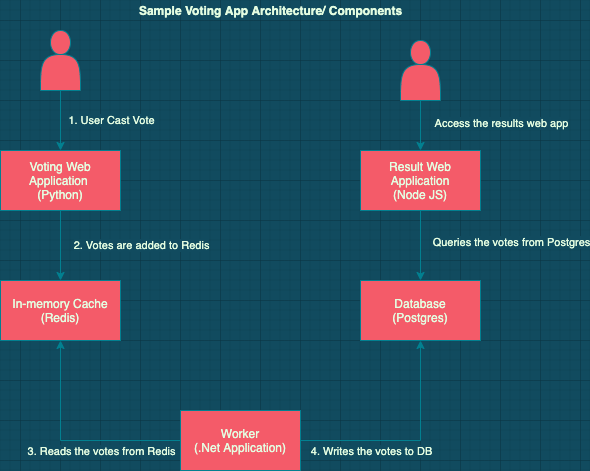

The diagram above was exported from draw.io. Its source (the exported page's mxGraphModel, read from the mxfile embedded in the PNG):
<mxGraphModel dx="963" dy="693" grid="1" gridSize="10" guides="1" tooltips="1" connect="1" arrows="1" fold="1" page="1" pageScale="1" pageWidth="850" pageHeight="1100" background="#114B5F" math="0" shadow="0">
  <root>
    <mxCell id="0" />
    <mxCell id="1" parent="0" />
    <mxCell id="olIdFC2aI7bXmNgpJxf5-12" style="edgeStyle=orthogonalEdgeStyle;rounded=0;orthogonalLoop=1;jettySize=auto;html=1;exitX=0.5;exitY=1;exitDx=0;exitDy=0;entryX=0.5;entryY=0;entryDx=0;entryDy=0;labelBackgroundColor=#114B5F;strokeColor=#028090;fontColor=#E4FDE1;" edge="1" parent="1" source="olIdFC2aI7bXmNgpJxf5-1" target="olIdFC2aI7bXmNgpJxf5-3">
      <mxGeometry relative="1" as="geometry" />
    </mxCell>
    <mxCell id="olIdFC2aI7bXmNgpJxf5-13" value="2. Votes are added to Redis" style="edgeLabel;html=1;align=center;verticalAlign=middle;resizable=0;points=[];labelBackgroundColor=#114B5F;fontColor=#E4FDE1;" vertex="1" connectable="0" parent="olIdFC2aI7bXmNgpJxf5-12">
      <mxGeometry x="-0.0286" y="-1" relative="1" as="geometry">
        <mxPoint x="81" as="offset" />
      </mxGeometry>
    </mxCell>
    <mxCell id="olIdFC2aI7bXmNgpJxf5-1" value="Voting Web Application &lt;br&gt;(Python)" style="rounded=0;whiteSpace=wrap;html=1;fillColor=#F45B69;strokeColor=#028090;fontColor=#E4FDE1;" vertex="1" parent="1">
      <mxGeometry x="140" y="170" width="120" height="60" as="geometry" />
    </mxCell>
    <mxCell id="olIdFC2aI7bXmNgpJxf5-8" style="edgeStyle=orthogonalEdgeStyle;rounded=0;orthogonalLoop=1;jettySize=auto;html=1;entryX=0.5;entryY=0;entryDx=0;entryDy=0;labelBackgroundColor=#114B5F;strokeColor=#028090;fontColor=#E4FDE1;" edge="1" parent="1" source="olIdFC2aI7bXmNgpJxf5-2" target="olIdFC2aI7bXmNgpJxf5-1">
      <mxGeometry relative="1" as="geometry" />
    </mxCell>
    <mxCell id="olIdFC2aI7bXmNgpJxf5-9" value="1. User Cast Vote" style="edgeLabel;html=1;align=center;verticalAlign=middle;resizable=0;points=[];labelBackgroundColor=#114B5F;fontColor=#E4FDE1;" vertex="1" connectable="0" parent="olIdFC2aI7bXmNgpJxf5-8">
      <mxGeometry x="-0.0333" relative="1" as="geometry">
        <mxPoint x="50" as="offset" />
      </mxGeometry>
    </mxCell>
    <mxCell id="olIdFC2aI7bXmNgpJxf5-2" value="" style="shape=actor;whiteSpace=wrap;html=1;fillColor=#F45B69;strokeColor=#028090;fontColor=#E4FDE1;" vertex="1" parent="1">
      <mxGeometry x="180" y="50" width="40" height="60" as="geometry" />
    </mxCell>
    <mxCell id="olIdFC2aI7bXmNgpJxf5-3" value="In-memory Cache&lt;br&gt;(Redis)" style="rounded=0;whiteSpace=wrap;html=1;fillColor=#F45B69;strokeColor=#028090;fontColor=#E4FDE1;" vertex="1" parent="1">
      <mxGeometry x="140" y="300" width="120" height="60" as="geometry" />
    </mxCell>
    <mxCell id="olIdFC2aI7bXmNgpJxf5-14" style="edgeStyle=orthogonalEdgeStyle;rounded=0;orthogonalLoop=1;jettySize=auto;html=1;entryX=0.5;entryY=1;entryDx=0;entryDy=0;labelBackgroundColor=#114B5F;strokeColor=#028090;fontColor=#E4FDE1;" edge="1" parent="1" source="olIdFC2aI7bXmNgpJxf5-4" target="olIdFC2aI7bXmNgpJxf5-3">
      <mxGeometry relative="1" as="geometry" />
    </mxCell>
    <mxCell id="olIdFC2aI7bXmNgpJxf5-15" value="3. Reads the votes from Redis" style="edgeLabel;html=1;align=center;verticalAlign=middle;resizable=0;points=[];labelBackgroundColor=#114B5F;fontColor=#E4FDE1;" vertex="1" connectable="0" parent="olIdFC2aI7bXmNgpJxf5-14">
      <mxGeometry x="-0.3273" y="-1" relative="1" as="geometry">
        <mxPoint x="-6" y="11" as="offset" />
      </mxGeometry>
    </mxCell>
    <mxCell id="olIdFC2aI7bXmNgpJxf5-16" style="edgeStyle=orthogonalEdgeStyle;rounded=0;orthogonalLoop=1;jettySize=auto;html=1;entryX=0.5;entryY=1;entryDx=0;entryDy=0;labelBackgroundColor=#114B5F;strokeColor=#028090;fontColor=#E4FDE1;" edge="1" parent="1" source="olIdFC2aI7bXmNgpJxf5-4" target="olIdFC2aI7bXmNgpJxf5-6">
      <mxGeometry relative="1" as="geometry" />
    </mxCell>
    <mxCell id="olIdFC2aI7bXmNgpJxf5-17" value="4. Writes the votes to DB" style="edgeLabel;html=1;align=center;verticalAlign=middle;resizable=0;points=[];labelBackgroundColor=#114B5F;fontColor=#E4FDE1;" vertex="1" connectable="0" parent="olIdFC2aI7bXmNgpJxf5-16">
      <mxGeometry x="-0.5182" relative="1" as="geometry">
        <mxPoint x="17" y="10" as="offset" />
      </mxGeometry>
    </mxCell>
    <mxCell id="olIdFC2aI7bXmNgpJxf5-4" value="Worker&lt;br&gt;(.Net Application)" style="rounded=0;whiteSpace=wrap;html=1;fillColor=#F45B69;strokeColor=#028090;fontColor=#E4FDE1;" vertex="1" parent="1">
      <mxGeometry x="320" y="430" width="120" height="60" as="geometry" />
    </mxCell>
    <mxCell id="olIdFC2aI7bXmNgpJxf5-18" style="edgeStyle=orthogonalEdgeStyle;rounded=0;orthogonalLoop=1;jettySize=auto;html=1;exitX=0.5;exitY=1;exitDx=0;exitDy=0;entryX=0.5;entryY=0;entryDx=0;entryDy=0;labelBackgroundColor=#114B5F;strokeColor=#028090;fontColor=#E4FDE1;" edge="1" parent="1" source="olIdFC2aI7bXmNgpJxf5-5" target="olIdFC2aI7bXmNgpJxf5-6">
      <mxGeometry relative="1" as="geometry" />
    </mxCell>
    <mxCell id="olIdFC2aI7bXmNgpJxf5-19" value="Queries the votes from Postgres" style="edgeLabel;html=1;align=center;verticalAlign=middle;resizable=0;points=[];labelBackgroundColor=#114B5F;fontColor=#E4FDE1;" vertex="1" connectable="0" parent="olIdFC2aI7bXmNgpJxf5-18">
      <mxGeometry x="-0.1143" y="-2" relative="1" as="geometry">
        <mxPoint x="92" as="offset" />
      </mxGeometry>
    </mxCell>
    <mxCell id="olIdFC2aI7bXmNgpJxf5-5" value="Result Web Application&lt;br&gt;(Node JS)" style="rounded=0;whiteSpace=wrap;html=1;fillColor=#F45B69;strokeColor=#028090;fontColor=#E4FDE1;" vertex="1" parent="1">
      <mxGeometry x="500" y="170" width="120" height="60" as="geometry" />
    </mxCell>
    <mxCell id="olIdFC2aI7bXmNgpJxf5-6" value="Database&lt;br&gt;(Postgres)" style="rounded=0;whiteSpace=wrap;html=1;fillColor=#F45B69;strokeColor=#028090;fontColor=#E4FDE1;" vertex="1" parent="1">
      <mxGeometry x="500" y="300" width="120" height="60" as="geometry" />
    </mxCell>
    <mxCell id="olIdFC2aI7bXmNgpJxf5-20" style="edgeStyle=orthogonalEdgeStyle;rounded=0;orthogonalLoop=1;jettySize=auto;html=1;exitX=0.5;exitY=1;exitDx=0;exitDy=0;entryX=0.5;entryY=0;entryDx=0;entryDy=0;labelBackgroundColor=#114B5F;strokeColor=#028090;fontColor=#E4FDE1;" edge="1" parent="1" source="olIdFC2aI7bXmNgpJxf5-7" target="olIdFC2aI7bXmNgpJxf5-5">
      <mxGeometry relative="1" as="geometry" />
    </mxCell>
    <mxCell id="olIdFC2aI7bXmNgpJxf5-21" value="Access the results web app" style="edgeLabel;html=1;align=center;verticalAlign=middle;resizable=0;points=[];labelBackgroundColor=#114B5F;fontColor=#E4FDE1;" vertex="1" connectable="0" parent="olIdFC2aI7bXmNgpJxf5-20">
      <mxGeometry x="-0.12" relative="1" as="geometry">
        <mxPoint x="80" as="offset" />
      </mxGeometry>
    </mxCell>
    <mxCell id="olIdFC2aI7bXmNgpJxf5-7" value="" style="shape=actor;whiteSpace=wrap;html=1;fillColor=#F45B69;strokeColor=#028090;fontColor=#E4FDE1;" vertex="1" parent="1">
      <mxGeometry x="540" y="60" width="40" height="60" as="geometry" />
    </mxCell>
    <mxCell id="olIdFC2aI7bXmNgpJxf5-22" value="&lt;b&gt;Sample Voting App Architecture/ Components&lt;/b&gt;" style="text;html=1;align=center;verticalAlign=middle;resizable=0;points=[];autosize=1;fontColor=#E4FDE1;" vertex="1" parent="1">
      <mxGeometry x="270" y="20" width="280" height="20" as="geometry" />
    </mxCell>
  </root>
</mxGraphModel>